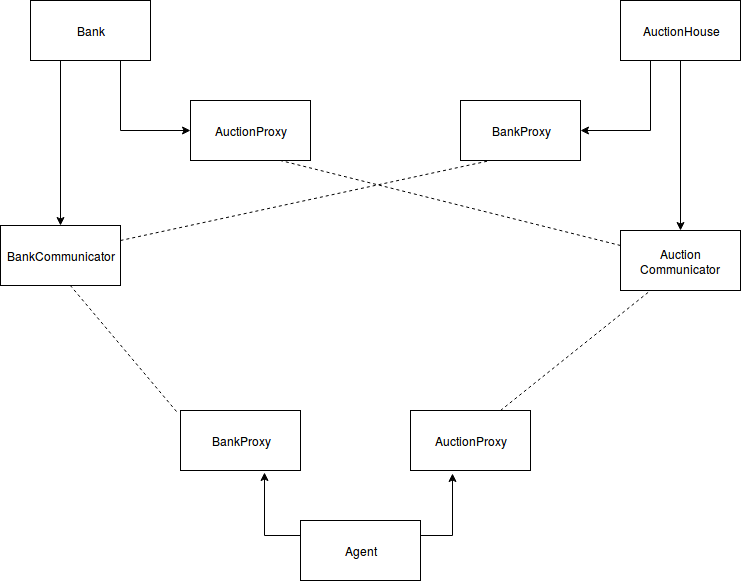

The diagram above was exported from draw.io. Its source (the exported page's mxGraphModel, read from the mxfile embedded in the PNG):
<mxGraphModel dx="1394" dy="734" grid="1" gridSize="10" guides="1" tooltips="1" connect="1" arrows="1" fold="1" page="1" pageScale="1" pageWidth="850" pageHeight="1100" math="0" shadow="0">
  <root>
    <mxCell id="0" />
    <mxCell id="1" parent="0" />
    <mxCell id="NjfHH2doLPI0RNK1H0ev-22" style="edgeStyle=orthogonalEdgeStyle;rounded=0;orthogonalLoop=1;jettySize=auto;html=1;exitX=0.75;exitY=1;exitDx=0;exitDy=0;entryX=0;entryY=0.5;entryDx=0;entryDy=0;" edge="1" parent="1" source="NjfHH2doLPI0RNK1H0ev-1" target="NjfHH2doLPI0RNK1H0ev-17">
      <mxGeometry relative="1" as="geometry" />
    </mxCell>
    <mxCell id="NjfHH2doLPI0RNK1H0ev-23" style="edgeStyle=orthogonalEdgeStyle;rounded=0;orthogonalLoop=1;jettySize=auto;html=1;exitX=0.25;exitY=1;exitDx=0;exitDy=0;entryX=0.5;entryY=0;entryDx=0;entryDy=0;" edge="1" parent="1" source="NjfHH2doLPI0RNK1H0ev-1" target="NjfHH2doLPI0RNK1H0ev-15">
      <mxGeometry relative="1" as="geometry" />
    </mxCell>
    <mxCell id="NjfHH2doLPI0RNK1H0ev-1" value="Bank" style="rounded=0;whiteSpace=wrap;html=1;" vertex="1" parent="1">
      <mxGeometry x="90" y="100" width="120" height="60" as="geometry" />
    </mxCell>
    <mxCell id="NjfHH2doLPI0RNK1H0ev-20" style="edgeStyle=orthogonalEdgeStyle;rounded=0;orthogonalLoop=1;jettySize=auto;html=1;exitX=0;exitY=0.25;exitDx=0;exitDy=0;entryX=0.7;entryY=1.033;entryDx=0;entryDy=0;entryPerimeter=0;" edge="1" parent="1" source="NjfHH2doLPI0RNK1H0ev-2" target="NjfHH2doLPI0RNK1H0ev-18">
      <mxGeometry relative="1" as="geometry" />
    </mxCell>
    <mxCell id="NjfHH2doLPI0RNK1H0ev-21" style="edgeStyle=orthogonalEdgeStyle;rounded=0;orthogonalLoop=1;jettySize=auto;html=1;exitX=1;exitY=0.25;exitDx=0;exitDy=0;entryX=0.35;entryY=1.05;entryDx=0;entryDy=0;entryPerimeter=0;" edge="1" parent="1" source="NjfHH2doLPI0RNK1H0ev-2" target="NjfHH2doLPI0RNK1H0ev-19">
      <mxGeometry relative="1" as="geometry" />
    </mxCell>
    <mxCell id="NjfHH2doLPI0RNK1H0ev-2" value="Agent" style="rounded=0;whiteSpace=wrap;html=1;" vertex="1" parent="1">
      <mxGeometry x="360" y="620" width="120" height="60" as="geometry" />
    </mxCell>
    <mxCell id="NjfHH2doLPI0RNK1H0ev-29" style="edgeStyle=orthogonalEdgeStyle;rounded=0;orthogonalLoop=1;jettySize=auto;html=1;exitX=0.25;exitY=1;exitDx=0;exitDy=0;entryX=1;entryY=0.5;entryDx=0;entryDy=0;" edge="1" parent="1" source="NjfHH2doLPI0RNK1H0ev-3" target="NjfHH2doLPI0RNK1H0ev-26">
      <mxGeometry relative="1" as="geometry" />
    </mxCell>
    <mxCell id="NjfHH2doLPI0RNK1H0ev-30" style="edgeStyle=orthogonalEdgeStyle;rounded=0;orthogonalLoop=1;jettySize=auto;html=1;exitX=0.5;exitY=1;exitDx=0;exitDy=0;entryX=0.5;entryY=0;entryDx=0;entryDy=0;" edge="1" parent="1" source="NjfHH2doLPI0RNK1H0ev-3" target="NjfHH2doLPI0RNK1H0ev-16">
      <mxGeometry relative="1" as="geometry" />
    </mxCell>
    <mxCell id="NjfHH2doLPI0RNK1H0ev-3" value="&lt;div&gt;AuctionHouse&lt;/div&gt;" style="rounded=0;whiteSpace=wrap;html=1;" vertex="1" parent="1">
      <mxGeometry x="680" y="100" width="120" height="60" as="geometry" />
    </mxCell>
    <mxCell id="NjfHH2doLPI0RNK1H0ev-15" value="&lt;div&gt;BankCommunicator&lt;/div&gt;" style="rounded=0;whiteSpace=wrap;html=1;" vertex="1" parent="1">
      <mxGeometry x="60" y="325" width="120" height="60" as="geometry" />
    </mxCell>
    <mxCell id="NjfHH2doLPI0RNK1H0ev-16" value="Auction Communicator" style="rounded=0;whiteSpace=wrap;html=1;" vertex="1" parent="1">
      <mxGeometry x="680" y="330" width="120" height="60" as="geometry" />
    </mxCell>
    <mxCell id="NjfHH2doLPI0RNK1H0ev-17" value="&lt;div&gt;AuctionProxy&lt;/div&gt;" style="rounded=0;whiteSpace=wrap;html=1;" vertex="1" parent="1">
      <mxGeometry x="250" y="200" width="120" height="60" as="geometry" />
    </mxCell>
    <mxCell id="NjfHH2doLPI0RNK1H0ev-18" value="&lt;div&gt;BankProxy&lt;/div&gt;" style="rounded=0;whiteSpace=wrap;html=1;" vertex="1" parent="1">
      <mxGeometry x="240" y="510" width="120" height="60" as="geometry" />
    </mxCell>
    <mxCell id="NjfHH2doLPI0RNK1H0ev-19" value="&lt;div&gt;AuctionProxy&lt;/div&gt;" style="rounded=0;whiteSpace=wrap;html=1;" vertex="1" parent="1">
      <mxGeometry x="470" y="510" width="120" height="60" as="geometry" />
    </mxCell>
    <mxCell id="NjfHH2doLPI0RNK1H0ev-24" value="" style="endArrow=none;dashed=1;html=1;entryX=0.575;entryY=0.983;entryDx=0;entryDy=0;entryPerimeter=0;exitX=-0.033;exitY=0.017;exitDx=0;exitDy=0;exitPerimeter=0;" edge="1" parent="1" source="NjfHH2doLPI0RNK1H0ev-18" target="NjfHH2doLPI0RNK1H0ev-15">
      <mxGeometry width="50" height="50" relative="1" as="geometry">
        <mxPoint x="50" y="670" as="sourcePoint" />
        <mxPoint x="100" y="620" as="targetPoint" />
      </mxGeometry>
    </mxCell>
    <mxCell id="NjfHH2doLPI0RNK1H0ev-26" value="&lt;div&gt;BankProxy&lt;/div&gt;" style="rounded=0;whiteSpace=wrap;html=1;" vertex="1" parent="1">
      <mxGeometry x="520" y="200" width="120" height="60" as="geometry" />
    </mxCell>
    <mxCell id="NjfHH2doLPI0RNK1H0ev-32" value="" style="endArrow=none;dashed=1;html=1;entryX=0.25;entryY=1;entryDx=0;entryDy=0;exitX=0.75;exitY=0;exitDx=0;exitDy=0;" edge="1" parent="1" source="NjfHH2doLPI0RNK1H0ev-19" target="NjfHH2doLPI0RNK1H0ev-16">
      <mxGeometry width="50" height="50" relative="1" as="geometry">
        <mxPoint x="50" y="670" as="sourcePoint" />
        <mxPoint x="100" y="620" as="targetPoint" />
      </mxGeometry>
    </mxCell>
    <mxCell id="NjfHH2doLPI0RNK1H0ev-38" value="" style="endArrow=none;dashed=1;html=1;entryX=0.25;entryY=1;entryDx=0;entryDy=0;exitX=1;exitY=0.25;exitDx=0;exitDy=0;" edge="1" parent="1" source="NjfHH2doLPI0RNK1H0ev-15" target="NjfHH2doLPI0RNK1H0ev-26">
      <mxGeometry width="50" height="50" relative="1" as="geometry">
        <mxPoint x="410" y="310" as="sourcePoint" />
        <mxPoint x="460" y="260" as="targetPoint" />
      </mxGeometry>
    </mxCell>
    <mxCell id="NjfHH2doLPI0RNK1H0ev-39" value="" style="endArrow=none;dashed=1;html=1;entryX=0.75;entryY=1;entryDx=0;entryDy=0;exitX=0;exitY=0.25;exitDx=0;exitDy=0;" edge="1" parent="1" source="NjfHH2doLPI0RNK1H0ev-16" target="NjfHH2doLPI0RNK1H0ev-17">
      <mxGeometry width="50" height="50" relative="1" as="geometry">
        <mxPoint x="425" y="390" as="sourcePoint" />
        <mxPoint x="475" y="340" as="targetPoint" />
      </mxGeometry>
    </mxCell>
  </root>
</mxGraphModel>